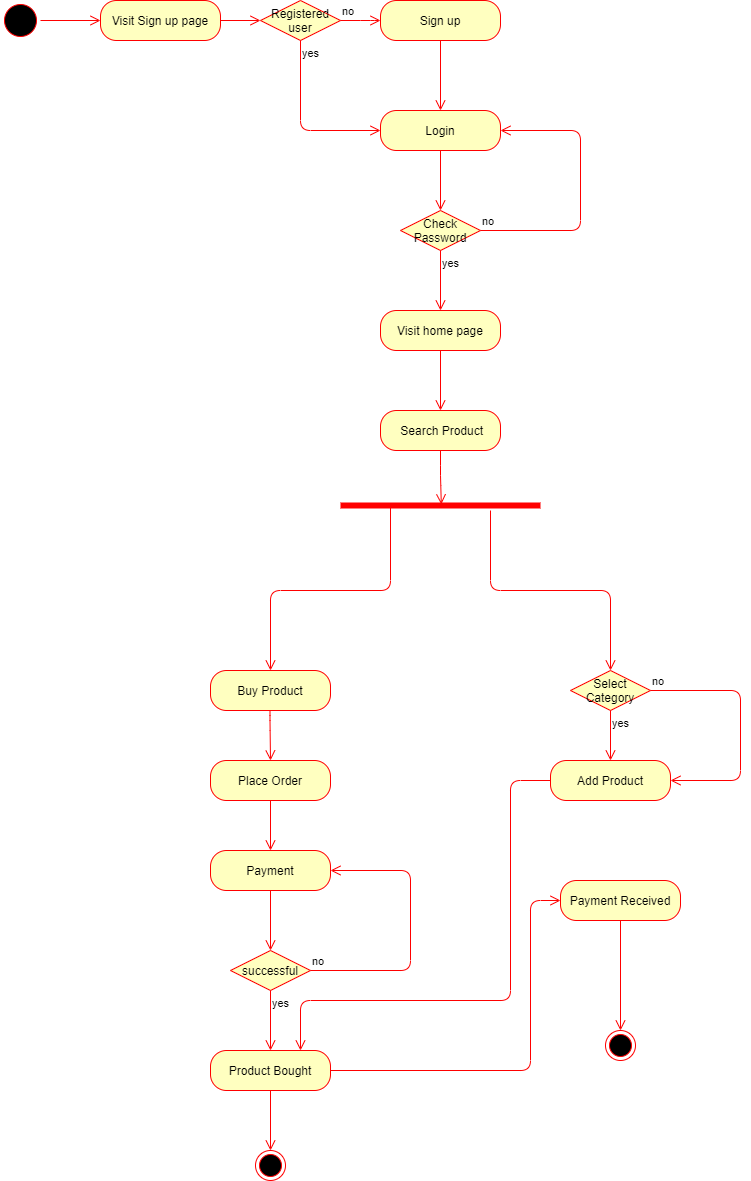

The diagram above was exported from draw.io. Its source (the exported page's mxGraphModel, read from the mxfile embedded in the PNG):
<mxGraphModel dx="2114" dy="1700" grid="1" gridSize="10" guides="1" tooltips="1" connect="1" arrows="1" fold="1" page="1" pageScale="1" pageWidth="850" pageHeight="1100" math="0" shadow="0">
  <root>
    <mxCell id="0" />
    <mxCell id="1" parent="0" />
    <mxCell id="XXUSntE1GM_VWhm7fZbS-2" value="" style="ellipse;html=1;shape=startState;fillColor=#000000;strokeColor=#ff0000;" parent="1" vertex="1">
      <mxGeometry x="-190" y="-70" width="40" height="40" as="geometry" />
    </mxCell>
    <mxCell id="XXUSntE1GM_VWhm7fZbS-3" value="" style="edgeStyle=orthogonalEdgeStyle;html=1;verticalAlign=bottom;endArrow=open;endSize=8;strokeColor=#ff0000;" parent="1" source="XXUSntE1GM_VWhm7fZbS-2" edge="1">
      <mxGeometry relative="1" as="geometry">
        <mxPoint x="-90" y="-50" as="targetPoint" />
      </mxGeometry>
    </mxCell>
    <mxCell id="XXUSntE1GM_VWhm7fZbS-6" value="Login" style="rounded=1;whiteSpace=wrap;html=1;arcSize=40;fontColor=#000000;fillColor=#ffffc0;strokeColor=#ff0000;" parent="1" vertex="1">
      <mxGeometry x="190" y="40" width="120" height="40" as="geometry" />
    </mxCell>
    <mxCell id="XXUSntE1GM_VWhm7fZbS-7" value="" style="edgeStyle=orthogonalEdgeStyle;html=1;verticalAlign=bottom;endArrow=open;endSize=8;strokeColor=#ff0000;" parent="1" source="XXUSntE1GM_VWhm7fZbS-6" edge="1">
      <mxGeometry relative="1" as="geometry">
        <mxPoint x="250" y="140" as="targetPoint" />
      </mxGeometry>
    </mxCell>
    <mxCell id="XXUSntE1GM_VWhm7fZbS-10" value="Check Password" style="rhombus;whiteSpace=wrap;html=1;fillColor=#ffffc0;strokeColor=#ff0000;" parent="1" vertex="1">
      <mxGeometry x="210" y="140" width="80" height="40" as="geometry" />
    </mxCell>
    <mxCell id="XXUSntE1GM_VWhm7fZbS-11" value="no" style="edgeStyle=orthogonalEdgeStyle;html=1;align=left;verticalAlign=bottom;endArrow=open;endSize=8;strokeColor=#ff0000;entryX=1;entryY=0.5;entryDx=0;entryDy=0;" parent="1" source="XXUSntE1GM_VWhm7fZbS-10" target="XXUSntE1GM_VWhm7fZbS-6" edge="1">
      <mxGeometry x="-1" relative="1" as="geometry">
        <mxPoint x="370" y="50" as="targetPoint" />
        <Array as="points">
          <mxPoint x="390" y="160" />
          <mxPoint x="390" y="60" />
        </Array>
      </mxGeometry>
    </mxCell>
    <mxCell id="XXUSntE1GM_VWhm7fZbS-12" value="yes" style="edgeStyle=orthogonalEdgeStyle;html=1;align=left;verticalAlign=top;endArrow=open;endSize=8;strokeColor=#ff0000;" parent="1" source="XXUSntE1GM_VWhm7fZbS-10" edge="1">
      <mxGeometry x="-1" relative="1" as="geometry">
        <mxPoint x="250" y="240" as="targetPoint" />
      </mxGeometry>
    </mxCell>
    <mxCell id="XXUSntE1GM_VWhm7fZbS-13" value="Visit home page" style="rounded=1;whiteSpace=wrap;html=1;arcSize=40;fontColor=#000000;fillColor=#ffffc0;strokeColor=#ff0000;" parent="1" vertex="1">
      <mxGeometry x="190" y="240" width="120" height="40" as="geometry" />
    </mxCell>
    <mxCell id="XXUSntE1GM_VWhm7fZbS-14" value="" style="edgeStyle=orthogonalEdgeStyle;html=1;verticalAlign=bottom;endArrow=open;endSize=8;strokeColor=#ff0000;" parent="1" source="XXUSntE1GM_VWhm7fZbS-13" edge="1">
      <mxGeometry relative="1" as="geometry">
        <mxPoint x="250" y="340" as="targetPoint" />
      </mxGeometry>
    </mxCell>
    <mxCell id="XXUSntE1GM_VWhm7fZbS-26" value="" style="shape=line;html=1;strokeWidth=6;strokeColor=#ff0000;" parent="1" vertex="1">
      <mxGeometry x="150" y="430" width="200" height="10" as="geometry" />
    </mxCell>
    <mxCell id="XXUSntE1GM_VWhm7fZbS-27" value="" style="edgeStyle=orthogonalEdgeStyle;html=1;verticalAlign=bottom;endArrow=open;endSize=8;strokeColor=#ff0000;exitX=0.25;exitY=0.5;exitDx=0;exitDy=0;exitPerimeter=0;" parent="1" source="XXUSntE1GM_VWhm7fZbS-26" edge="1">
      <mxGeometry relative="1" as="geometry">
        <mxPoint x="80" y="600" as="targetPoint" />
        <Array as="points">
          <mxPoint x="200" y="520" />
          <mxPoint x="80" y="520" />
        </Array>
      </mxGeometry>
    </mxCell>
    <mxCell id="XXUSntE1GM_VWhm7fZbS-29" value="Registered user" style="rhombus;whiteSpace=wrap;html=1;fillColor=#ffffc0;strokeColor=#ff0000;" parent="1" vertex="1">
      <mxGeometry x="70" y="-70" width="80" height="40" as="geometry" />
    </mxCell>
    <mxCell id="XXUSntE1GM_VWhm7fZbS-31" value="no" style="edgeStyle=orthogonalEdgeStyle;html=1;align=left;verticalAlign=bottom;endArrow=open;endSize=8;strokeColor=#ff0000;exitX=1;exitY=0.5;exitDx=0;exitDy=0;entryX=0;entryY=0.5;entryDx=0;entryDy=0;" parent="1" source="XXUSntE1GM_VWhm7fZbS-29" target="XXUSntE1GM_VWhm7fZbS-32" edge="1">
      <mxGeometry x="-1" relative="1" as="geometry">
        <mxPoint x="190" y="60" as="targetPoint" />
        <mxPoint x="550" y="190" as="sourcePoint" />
        <Array as="points">
          <mxPoint x="180" y="-50" />
          <mxPoint x="180" y="-50" />
        </Array>
      </mxGeometry>
    </mxCell>
    <mxCell id="XXUSntE1GM_VWhm7fZbS-32" value="Sign up" style="rounded=1;whiteSpace=wrap;html=1;arcSize=40;fontColor=#000000;fillColor=#ffffc0;strokeColor=#ff0000;" parent="1" vertex="1">
      <mxGeometry x="190" y="-70" width="120" height="40" as="geometry" />
    </mxCell>
    <mxCell id="XXUSntE1GM_VWhm7fZbS-33" value="" style="edgeStyle=orthogonalEdgeStyle;html=1;verticalAlign=bottom;endArrow=open;endSize=8;strokeColor=#ff0000;entryX=0.5;entryY=0;entryDx=0;entryDy=0;" parent="1" source="XXUSntE1GM_VWhm7fZbS-32" target="XXUSntE1GM_VWhm7fZbS-6" edge="1">
      <mxGeometry relative="1" as="geometry">
        <mxPoint x="420" y="190" as="targetPoint" />
      </mxGeometry>
    </mxCell>
    <mxCell id="XXUSntE1GM_VWhm7fZbS-34" value="yes" style="edgeStyle=orthogonalEdgeStyle;html=1;align=left;verticalAlign=top;endArrow=open;endSize=8;strokeColor=#ff0000;entryX=0;entryY=0.5;entryDx=0;entryDy=0;exitX=0.5;exitY=1;exitDx=0;exitDy=0;" parent="1" target="XXUSntE1GM_VWhm7fZbS-6" edge="1" source="XXUSntE1GM_VWhm7fZbS-29">
      <mxGeometry x="-1" relative="1" as="geometry">
        <mxPoint x="49.5" y="70" as="targetPoint" />
        <mxPoint x="50" y="-30" as="sourcePoint" />
        <Array as="points">
          <mxPoint x="110" y="60" />
        </Array>
      </mxGeometry>
    </mxCell>
    <mxCell id="XXUSntE1GM_VWhm7fZbS-43" value="&amp;nbsp;Search Product" style="rounded=1;whiteSpace=wrap;html=1;arcSize=40;fontColor=#000000;fillColor=#ffffc0;strokeColor=#ff0000;" parent="1" vertex="1">
      <mxGeometry x="190" y="340" width="120" height="40" as="geometry" />
    </mxCell>
    <mxCell id="XXUSntE1GM_VWhm7fZbS-45" value="" style="edgeStyle=orthogonalEdgeStyle;html=1;verticalAlign=bottom;endArrow=open;endSize=8;strokeColor=#ff0000;exitX=0.25;exitY=0.5;exitDx=0;exitDy=0;exitPerimeter=0;" parent="1" edge="1">
      <mxGeometry relative="1" as="geometry">
        <mxPoint x="420" y="600" as="targetPoint" />
        <mxPoint x="300" y="440" as="sourcePoint" />
        <Array as="points">
          <mxPoint x="300" y="520" />
          <mxPoint x="420" y="520" />
        </Array>
      </mxGeometry>
    </mxCell>
    <mxCell id="XXUSntE1GM_VWhm7fZbS-44" value="" style="edgeStyle=orthogonalEdgeStyle;html=1;verticalAlign=bottom;endArrow=open;endSize=8;strokeColor=#ff0000;exitX=0.5;exitY=1;exitDx=0;exitDy=0;entryX=0.504;entryY=0.38;entryDx=0;entryDy=0;entryPerimeter=0;" parent="1" source="XXUSntE1GM_VWhm7fZbS-43" target="XXUSntE1GM_VWhm7fZbS-26" edge="1">
      <mxGeometry relative="1" as="geometry">
        <mxPoint x="250" y="452" as="targetPoint" />
        <mxPoint x="250" y="402" as="sourcePoint" />
        <Array as="points" />
      </mxGeometry>
    </mxCell>
    <mxCell id="XXUSntE1GM_VWhm7fZbS-77" value="" style="edgeStyle=orthogonalEdgeStyle;html=1;verticalAlign=bottom;endArrow=open;endSize=8;strokeColor=#ff0000;entryX=0.75;entryY=0;entryDx=0;entryDy=0;exitX=0;exitY=0.5;exitDx=0;exitDy=0;" parent="1" edge="1">
      <mxGeometry relative="1" as="geometry">
        <mxPoint x="110" y="980" as="targetPoint" />
        <mxPoint x="360" y="710" as="sourcePoint" />
        <Array as="points">
          <mxPoint x="320" y="710" />
          <mxPoint x="320" y="930" />
          <mxPoint x="110" y="930" />
        </Array>
      </mxGeometry>
    </mxCell>
    <mxCell id="XXUSntE1GM_VWhm7fZbS-78" value="" style="edgeStyle=orthogonalEdgeStyle;html=1;verticalAlign=bottom;endArrow=open;endSize=8;strokeColor=#ff0000;entryX=0;entryY=0.5;entryDx=0;entryDy=0;" parent="1" edge="1">
      <mxGeometry relative="1" as="geometry">
        <mxPoint x="370" y="830" as="targetPoint" />
        <mxPoint x="140" y="1000" as="sourcePoint" />
        <Array as="points">
          <mxPoint x="340" y="1000" />
          <mxPoint x="340" y="830" />
        </Array>
      </mxGeometry>
    </mxCell>
    <mxCell id="vO-QfYxJIzivp17Axluj-1" value="Visit Sign up page" style="rounded=1;whiteSpace=wrap;html=1;arcSize=40;fontColor=#000000;fillColor=#ffffc0;strokeColor=#ff0000;" vertex="1" parent="1">
      <mxGeometry x="-90" y="-70" width="120" height="40" as="geometry" />
    </mxCell>
    <mxCell id="vO-QfYxJIzivp17Axluj-2" value="" style="edgeStyle=orthogonalEdgeStyle;html=1;verticalAlign=bottom;endArrow=open;endSize=8;strokeColor=#ff0000;exitX=1;exitY=0.5;exitDx=0;exitDy=0;" edge="1" parent="1" source="vO-QfYxJIzivp17Axluj-1">
      <mxGeometry relative="1" as="geometry">
        <mxPoint x="70" y="-50" as="targetPoint" />
        <mxPoint x="30" y="-50" as="sourcePoint" />
      </mxGeometry>
    </mxCell>
    <mxCell id="vO-QfYxJIzivp17Axluj-3" value="Buy Product" style="rounded=1;whiteSpace=wrap;html=1;arcSize=40;fontColor=#000000;fillColor=#ffffc0;strokeColor=#ff0000;" vertex="1" parent="1">
      <mxGeometry x="20" y="600" width="120" height="40" as="geometry" />
    </mxCell>
    <mxCell id="vO-QfYxJIzivp17Axluj-4" value="Place Order" style="rounded=1;whiteSpace=wrap;html=1;arcSize=40;fontColor=#000000;fillColor=#ffffc0;strokeColor=#ff0000;" vertex="1" parent="1">
      <mxGeometry x="20" y="690" width="120" height="40" as="geometry" />
    </mxCell>
    <mxCell id="vO-QfYxJIzivp17Axluj-5" value="" style="edgeStyle=orthogonalEdgeStyle;html=1;verticalAlign=bottom;endArrow=open;endSize=8;strokeColor=#ff0000;" edge="1" parent="1" source="vO-QfYxJIzivp17Axluj-4">
      <mxGeometry relative="1" as="geometry">
        <mxPoint x="80" y="780" as="targetPoint" />
      </mxGeometry>
    </mxCell>
    <mxCell id="vO-QfYxJIzivp17Axluj-6" value="" style="edgeStyle=orthogonalEdgeStyle;html=1;verticalAlign=bottom;endArrow=open;endSize=8;strokeColor=#ff0000;" edge="1" parent="1">
      <mxGeometry relative="1" as="geometry">
        <mxPoint x="80" y="690" as="targetPoint" />
        <mxPoint x="79.5" y="640" as="sourcePoint" />
        <Array as="points">
          <mxPoint x="80" y="650" />
          <mxPoint x="80" y="650" />
        </Array>
      </mxGeometry>
    </mxCell>
    <mxCell id="vO-QfYxJIzivp17Axluj-7" value="Payment" style="rounded=1;whiteSpace=wrap;html=1;arcSize=40;fontColor=#000000;fillColor=#ffffc0;strokeColor=#ff0000;" vertex="1" parent="1">
      <mxGeometry x="20" y="780" width="120" height="40" as="geometry" />
    </mxCell>
    <mxCell id="vO-QfYxJIzivp17Axluj-8" value="" style="edgeStyle=orthogonalEdgeStyle;html=1;verticalAlign=bottom;endArrow=open;endSize=8;strokeColor=#ff0000;" edge="1" parent="1" source="vO-QfYxJIzivp17Axluj-7">
      <mxGeometry relative="1" as="geometry">
        <mxPoint x="80" y="880" as="targetPoint" />
      </mxGeometry>
    </mxCell>
    <mxCell id="vO-QfYxJIzivp17Axluj-9" value="successful" style="rhombus;whiteSpace=wrap;html=1;fillColor=#ffffc0;strokeColor=#ff0000;" vertex="1" parent="1">
      <mxGeometry x="40" y="880" width="80" height="40" as="geometry" />
    </mxCell>
    <mxCell id="vO-QfYxJIzivp17Axluj-10" value="no" style="edgeStyle=orthogonalEdgeStyle;html=1;align=left;verticalAlign=bottom;endArrow=open;endSize=8;strokeColor=#ff0000;entryX=1;entryY=0.5;entryDx=0;entryDy=0;" edge="1" parent="1" source="vO-QfYxJIzivp17Axluj-9" target="vO-QfYxJIzivp17Axluj-7">
      <mxGeometry x="-1" relative="1" as="geometry">
        <mxPoint x="260" y="190" as="targetPoint" />
        <Array as="points">
          <mxPoint x="220" y="900" />
          <mxPoint x="220" y="800" />
        </Array>
      </mxGeometry>
    </mxCell>
    <mxCell id="vO-QfYxJIzivp17Axluj-11" value="yes" style="edgeStyle=orthogonalEdgeStyle;html=1;align=left;verticalAlign=top;endArrow=open;endSize=8;strokeColor=#ff0000;" edge="1" parent="1" source="vO-QfYxJIzivp17Axluj-9">
      <mxGeometry x="-1" relative="1" as="geometry">
        <mxPoint x="80" y="980" as="targetPoint" />
      </mxGeometry>
    </mxCell>
    <mxCell id="vO-QfYxJIzivp17Axluj-12" value="Product Bought" style="rounded=1;whiteSpace=wrap;html=1;arcSize=40;fontColor=#000000;fillColor=#ffffc0;strokeColor=#ff0000;" vertex="1" parent="1">
      <mxGeometry x="20" y="980" width="120" height="40" as="geometry" />
    </mxCell>
    <mxCell id="vO-QfYxJIzivp17Axluj-13" value="" style="edgeStyle=orthogonalEdgeStyle;html=1;verticalAlign=bottom;endArrow=open;endSize=8;strokeColor=#ff0000;" edge="1" parent="1" source="vO-QfYxJIzivp17Axluj-12">
      <mxGeometry relative="1" as="geometry">
        <mxPoint x="80" y="1080" as="targetPoint" />
      </mxGeometry>
    </mxCell>
    <mxCell id="vO-QfYxJIzivp17Axluj-14" value="" style="ellipse;html=1;shape=endState;fillColor=#000000;strokeColor=#ff0000;" vertex="1" parent="1">
      <mxGeometry x="65" y="1080" width="30" height="30" as="geometry" />
    </mxCell>
    <mxCell id="vO-QfYxJIzivp17Axluj-15" value="Add Product" style="rounded=1;whiteSpace=wrap;html=1;arcSize=40;fontColor=#000000;fillColor=#ffffc0;strokeColor=#ff0000;" vertex="1" parent="1">
      <mxGeometry x="360" y="690" width="120" height="40" as="geometry" />
    </mxCell>
    <mxCell id="vO-QfYxJIzivp17Axluj-16" value="Select Category" style="rhombus;whiteSpace=wrap;html=1;fillColor=#ffffc0;strokeColor=#ff0000;" vertex="1" parent="1">
      <mxGeometry x="380" y="600" width="80" height="40" as="geometry" />
    </mxCell>
    <mxCell id="vO-QfYxJIzivp17Axluj-17" value="no" style="edgeStyle=orthogonalEdgeStyle;html=1;align=left;verticalAlign=bottom;endArrow=open;endSize=8;strokeColor=#ff0000;entryX=1;entryY=0.5;entryDx=0;entryDy=0;" edge="1" parent="1" source="vO-QfYxJIzivp17Axluj-16" target="vO-QfYxJIzivp17Axluj-15">
      <mxGeometry x="-1" relative="1" as="geometry">
        <mxPoint x="220" y="110" as="targetPoint" />
        <Array as="points">
          <mxPoint x="550" y="620" />
          <mxPoint x="550" y="710" />
        </Array>
      </mxGeometry>
    </mxCell>
    <mxCell id="vO-QfYxJIzivp17Axluj-18" value="yes" style="edgeStyle=orthogonalEdgeStyle;html=1;align=left;verticalAlign=top;endArrow=open;endSize=8;strokeColor=#ff0000;" edge="1" parent="1" source="vO-QfYxJIzivp17Axluj-16">
      <mxGeometry x="-1" relative="1" as="geometry">
        <mxPoint x="420" y="690" as="targetPoint" />
      </mxGeometry>
    </mxCell>
    <mxCell id="vO-QfYxJIzivp17Axluj-19" value="Payment Received" style="rounded=1;whiteSpace=wrap;html=1;arcSize=40;fontColor=#000000;fillColor=#ffffc0;strokeColor=#ff0000;" vertex="1" parent="1">
      <mxGeometry x="370" y="810" width="120" height="40" as="geometry" />
    </mxCell>
    <mxCell id="vO-QfYxJIzivp17Axluj-20" value="" style="edgeStyle=orthogonalEdgeStyle;html=1;verticalAlign=bottom;endArrow=open;endSize=8;strokeColor=#ff0000;exitX=0.5;exitY=1;exitDx=0;exitDy=0;" edge="1" parent="1" source="vO-QfYxJIzivp17Axluj-19">
      <mxGeometry relative="1" as="geometry">
        <mxPoint x="430" y="960" as="targetPoint" />
      </mxGeometry>
    </mxCell>
    <mxCell id="vO-QfYxJIzivp17Axluj-21" value="" style="ellipse;html=1;shape=endState;fillColor=#000000;strokeColor=#ff0000;" vertex="1" parent="1">
      <mxGeometry x="415" y="960" width="30" height="30" as="geometry" />
    </mxCell>
  </root>
</mxGraphModel>